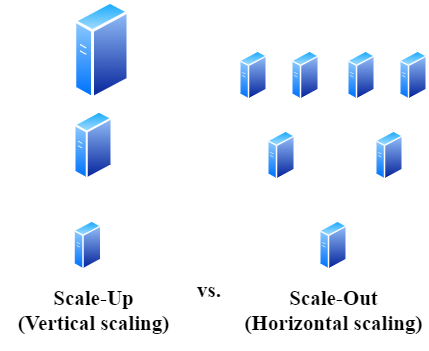

The diagram above was exported from draw.io. Its source (the exported page's mxGraphModel, read from the mxfile embedded in the PNG):
<mxGraphModel dx="1038" dy="499" grid="1" gridSize="10" guides="1" tooltips="1" connect="1" arrows="1" fold="1" page="1" pageScale="1" pageWidth="850" pageHeight="1100" math="0" shadow="0">
  <root>
    <mxCell id="0" />
    <mxCell id="1" parent="0" />
    <mxCell id="U9rRCLbbgqiw93hd1ZKX-1" value="" style="aspect=fixed;perimeter=ellipsePerimeter;html=1;align=center;shadow=0;dashed=0;spacingTop=3;image;image=img/lib/active_directory/generic_server.svg;" vertex="1" parent="1">
      <mxGeometry x="274.4" y="280" width="28.000000000000004" height="50" as="geometry" />
    </mxCell>
    <mxCell id="U9rRCLbbgqiw93hd1ZKX-2" value="" style="aspect=fixed;perimeter=ellipsePerimeter;html=1;align=center;shadow=0;dashed=0;spacingTop=3;image;image=img/lib/active_directory/generic_server.svg;" vertex="1" parent="1">
      <mxGeometry x="520" y="280" width="28.000000000000004" height="50" as="geometry" />
    </mxCell>
    <mxCell id="U9rRCLbbgqiw93hd1ZKX-3" value="" style="aspect=fixed;perimeter=ellipsePerimeter;html=1;align=center;shadow=0;dashed=0;spacingTop=3;image;image=img/lib/active_directory/generic_server.svg;" vertex="1" parent="1">
      <mxGeometry x="468" y="190" width="28.000000000000004" height="50" as="geometry" />
    </mxCell>
    <mxCell id="U9rRCLbbgqiw93hd1ZKX-4" value="" style="aspect=fixed;perimeter=ellipsePerimeter;html=1;align=center;shadow=0;dashed=0;spacingTop=3;image;image=img/lib/active_directory/generic_server.svg;" vertex="1" parent="1">
      <mxGeometry x="576" y="190" width="28.000000000000004" height="50" as="geometry" />
    </mxCell>
    <mxCell id="U9rRCLbbgqiw93hd1ZKX-5" value="" style="aspect=fixed;perimeter=ellipsePerimeter;html=1;align=center;shadow=0;dashed=0;spacingTop=3;image;image=img/lib/active_directory/generic_server.svg;" vertex="1" parent="1">
      <mxGeometry x="440" y="110" width="28.000000000000004" height="50" as="geometry" />
    </mxCell>
    <mxCell id="U9rRCLbbgqiw93hd1ZKX-6" value="" style="aspect=fixed;perimeter=ellipsePerimeter;html=1;align=center;shadow=0;dashed=0;spacingTop=3;image;image=img/lib/active_directory/generic_server.svg;" vertex="1" parent="1">
      <mxGeometry x="492" y="110" width="28.000000000000004" height="50" as="geometry" />
    </mxCell>
    <mxCell id="U9rRCLbbgqiw93hd1ZKX-7" value="" style="aspect=fixed;perimeter=ellipsePerimeter;html=1;align=center;shadow=0;dashed=0;spacingTop=3;image;image=img/lib/active_directory/generic_server.svg;" vertex="1" parent="1">
      <mxGeometry x="548" y="110" width="28.000000000000004" height="50" as="geometry" />
    </mxCell>
    <mxCell id="U9rRCLbbgqiw93hd1ZKX-8" value="" style="aspect=fixed;perimeter=ellipsePerimeter;html=1;align=center;shadow=0;dashed=0;spacingTop=3;image;image=img/lib/active_directory/generic_server.svg;" vertex="1" parent="1">
      <mxGeometry x="600" y="110" width="28.000000000000004" height="50" as="geometry" />
    </mxCell>
    <mxCell id="U9rRCLbbgqiw93hd1ZKX-9" value="" style="aspect=fixed;perimeter=ellipsePerimeter;html=1;align=center;shadow=0;dashed=0;spacingTop=3;image;image=img/lib/active_directory/generic_server.svg;" vertex="1" parent="1">
      <mxGeometry x="274.40000000000003" y="60" width="56" height="100" as="geometry" />
    </mxCell>
    <mxCell id="U9rRCLbbgqiw93hd1ZKX-10" value="" style="aspect=fixed;perimeter=ellipsePerimeter;html=1;align=center;shadow=0;dashed=0;spacingTop=3;image;image=img/lib/active_directory/generic_server.svg;" vertex="1" parent="1">
      <mxGeometry x="274.4" y="170" width="39.2" height="70" as="geometry" />
    </mxCell>
    <mxCell id="U9rRCLbbgqiw93hd1ZKX-13" value="&lt;font face=&quot;Times New Roman&quot;&gt;&lt;span style=&quot;font-size: 21px&quot;&gt;&lt;b&gt;vs.&lt;/b&gt;&lt;br&gt;&lt;/span&gt;&lt;/font&gt;" style="text;html=1;strokeColor=none;fillColor=none;align=center;verticalAlign=middle;whiteSpace=wrap;rounded=0;" vertex="1" parent="1">
      <mxGeometry x="360" y="340" width="100" height="20" as="geometry" />
    </mxCell>
    <mxCell id="U9rRCLbbgqiw93hd1ZKX-14" value="&lt;font face=&quot;Times New Roman&quot;&gt;&lt;span style=&quot;font-size: 21px&quot;&gt;&lt;b&gt;Scale-Out&lt;br&gt;(Horizontal scaling)&lt;/b&gt;&lt;br&gt;&lt;/span&gt;&lt;/font&gt;" style="text;html=1;strokeColor=none;fillColor=none;align=center;verticalAlign=middle;whiteSpace=wrap;rounded=0;" vertex="1" parent="1">
      <mxGeometry x="440.6" y="330" width="186.8" height="80" as="geometry" />
    </mxCell>
    <mxCell id="U9rRCLbbgqiw93hd1ZKX-15" value="&lt;font face=&quot;Times New Roman&quot;&gt;&lt;span style=&quot;font-size: 21px&quot;&gt;&lt;b&gt;Scale-Up&lt;br&gt;(Vertical scaling)&lt;/b&gt;&lt;br&gt;&lt;/span&gt;&lt;/font&gt;" style="text;html=1;strokeColor=none;fillColor=none;align=center;verticalAlign=middle;whiteSpace=wrap;rounded=0;" vertex="1" parent="1">
      <mxGeometry x="200.6" y="330" width="186.8" height="80" as="geometry" />
    </mxCell>
  </root>
</mxGraphModel>